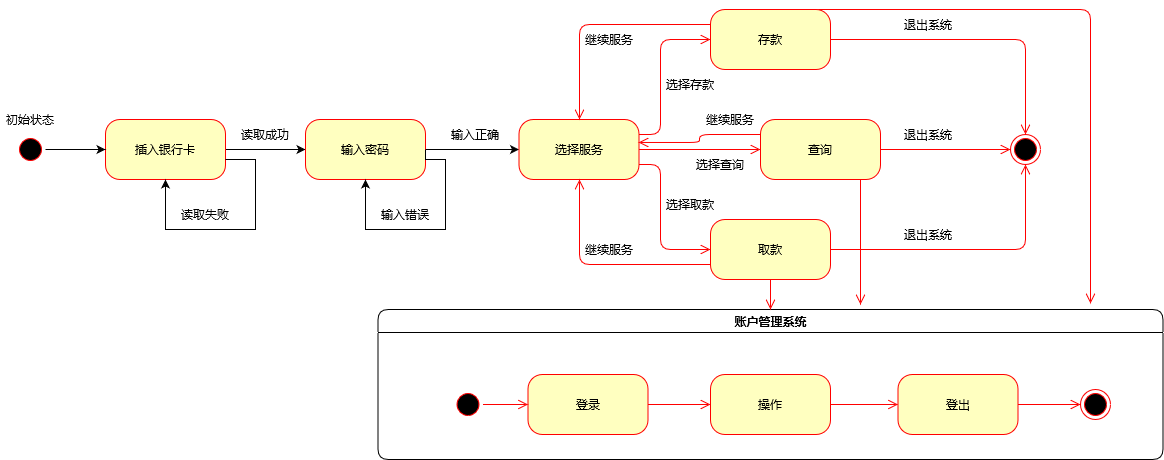

The diagram above was exported from draw.io. Its source (the exported page's mxGraphModel, read from the mxfile embedded in the PNG):
<mxGraphModel dx="2037" dy="594" grid="1" gridSize="10" guides="1" tooltips="1" connect="1" arrows="1" fold="1" page="1" pageScale="1" pageWidth="827" pageHeight="1169" math="0" shadow="0">
  <root>
    <mxCell id="0" />
    <mxCell id="1" parent="0" />
    <mxCell id="50R71fsCiMkzYq_qhaM9-4" value="" style="edgeStyle=orthogonalEdgeStyle;rounded=0;orthogonalLoop=1;jettySize=auto;html=1;" edge="1" parent="1" source="50R71fsCiMkzYq_qhaM9-2" target="50R71fsCiMkzYq_qhaM9-3">
      <mxGeometry relative="1" as="geometry" />
    </mxCell>
    <mxCell id="50R71fsCiMkzYq_qhaM9-2" value="插入银行卡" style="rounded=1;whiteSpace=wrap;html=1;arcSize=24;fillColor=#ffffc0;strokeColor=#ff0000;shadow=0;comic=0;labelBackgroundColor=none;fontFamily=Verdana;fontSize=12;fontColor=#000000;align=center;" vertex="1" parent="1">
      <mxGeometry x="-455" y="245" width="120" height="60" as="geometry" />
    </mxCell>
    <mxCell id="50R71fsCiMkzYq_qhaM9-10" value="" style="edgeStyle=orthogonalEdgeStyle;rounded=0;orthogonalLoop=1;jettySize=auto;html=1;" edge="1" parent="1" source="50R71fsCiMkzYq_qhaM9-3" target="50R71fsCiMkzYq_qhaM9-9">
      <mxGeometry relative="1" as="geometry" />
    </mxCell>
    <mxCell id="50R71fsCiMkzYq_qhaM9-3" value="输入密码" style="rounded=1;whiteSpace=wrap;html=1;arcSize=24;fillColor=#ffffc0;strokeColor=#ff0000;shadow=0;comic=0;labelBackgroundColor=none;fontFamily=Verdana;fontSize=12;fontColor=#000000;align=center;" vertex="1" parent="1">
      <mxGeometry x="-255" y="245" width="120" height="60" as="geometry" />
    </mxCell>
    <mxCell id="50R71fsCiMkzYq_qhaM9-6" style="edgeStyle=orthogonalEdgeStyle;rounded=0;orthogonalLoop=1;jettySize=auto;html=1;exitX=1;exitY=0.5;exitDx=0;exitDy=0;entryX=0.5;entryY=1;entryDx=0;entryDy=0;" edge="1" parent="1" source="50R71fsCiMkzYq_qhaM9-3" target="50R71fsCiMkzYq_qhaM9-3">
      <mxGeometry relative="1" as="geometry">
        <Array as="points">
          <mxPoint x="-135" y="285" />
          <mxPoint x="-115" y="285" />
          <mxPoint x="-115" y="355" />
          <mxPoint x="-195" y="355" />
        </Array>
      </mxGeometry>
    </mxCell>
    <mxCell id="50R71fsCiMkzYq_qhaM9-7" value="输入错误" style="text;html=1;strokeColor=none;fillColor=none;align=center;verticalAlign=middle;whiteSpace=wrap;rounded=0;" vertex="1" parent="1">
      <mxGeometry x="-185" y="325" width="60" height="30" as="geometry" />
    </mxCell>
    <mxCell id="50R71fsCiMkzYq_qhaM9-42" style="edgeStyle=elbowEdgeStyle;shape=connector;rounded=1;orthogonalLoop=1;jettySize=auto;html=1;exitX=1;exitY=0.25;exitDx=0;exitDy=0;labelBackgroundColor=none;fontFamily=Verdana;fontSize=12;fontColor=default;endArrow=open;endSize=8;strokeColor=#ff0000;entryX=0;entryY=0.5;entryDx=0;entryDy=0;" edge="1" parent="1" source="50R71fsCiMkzYq_qhaM9-9" target="50R71fsCiMkzYq_qhaM9-44">
      <mxGeometry relative="1" as="geometry">
        <mxPoint x="140" y="165" as="targetPoint" />
        <Array as="points">
          <mxPoint x="100" y="185" />
        </Array>
      </mxGeometry>
    </mxCell>
    <mxCell id="50R71fsCiMkzYq_qhaM9-54" style="edgeStyle=elbowEdgeStyle;shape=connector;rounded=1;orthogonalLoop=1;jettySize=auto;html=1;exitX=1;exitY=0.5;exitDx=0;exitDy=0;entryX=0;entryY=0.5;entryDx=0;entryDy=0;labelBackgroundColor=none;fontFamily=Verdana;fontSize=12;fontColor=default;endArrow=open;endSize=8;strokeColor=#ff0000;" edge="1" parent="1" source="50R71fsCiMkzYq_qhaM9-9" target="50R71fsCiMkzYq_qhaM9-49">
      <mxGeometry relative="1" as="geometry" />
    </mxCell>
    <mxCell id="50R71fsCiMkzYq_qhaM9-9" value="选择服务" style="whiteSpace=wrap;html=1;fontFamily=Verdana;fillColor=#ffffc0;strokeColor=#ff0000;fontColor=#000000;rounded=1;arcSize=24;shadow=0;comic=0;labelBackgroundColor=none;" vertex="1" parent="1">
      <mxGeometry x="-41.5" y="245" width="120" height="60" as="geometry" />
    </mxCell>
    <mxCell id="50R71fsCiMkzYq_qhaM9-11" value="输入正确" style="text;html=1;strokeColor=none;fillColor=none;align=center;verticalAlign=middle;whiteSpace=wrap;rounded=0;" vertex="1" parent="1">
      <mxGeometry x="-115" y="245" width="60" height="30" as="geometry" />
    </mxCell>
    <mxCell id="50R71fsCiMkzYq_qhaM9-12" value="读取成功" style="text;html=1;strokeColor=none;fillColor=none;align=center;verticalAlign=middle;whiteSpace=wrap;rounded=0;" vertex="1" parent="1">
      <mxGeometry x="-325" y="245" width="60" height="30" as="geometry" />
    </mxCell>
    <mxCell id="50R71fsCiMkzYq_qhaM9-14" style="edgeStyle=orthogonalEdgeStyle;rounded=0;orthogonalLoop=1;jettySize=auto;html=1;entryX=0;entryY=0.5;entryDx=0;entryDy=0;" edge="1" parent="1" source="50R71fsCiMkzYq_qhaM9-13" target="50R71fsCiMkzYq_qhaM9-2">
      <mxGeometry relative="1" as="geometry" />
    </mxCell>
    <mxCell id="50R71fsCiMkzYq_qhaM9-13" value="" style="ellipse;html=1;shape=startState;fillColor=#000000;strokeColor=#ff0000;rounded=1;shadow=0;comic=0;labelBackgroundColor=none;fontFamily=Verdana;fontSize=12;fontColor=#000000;align=center;direction=south;" vertex="1" parent="1">
      <mxGeometry x="-545" y="260" width="30" height="30" as="geometry" />
    </mxCell>
    <mxCell id="50R71fsCiMkzYq_qhaM9-15" value="初始状态" style="text;html=1;strokeColor=none;fillColor=none;align=center;verticalAlign=middle;whiteSpace=wrap;rounded=0;" vertex="1" parent="1">
      <mxGeometry x="-560" y="230" width="60" height="30" as="geometry" />
    </mxCell>
    <mxCell id="50R71fsCiMkzYq_qhaM9-18" style="edgeStyle=orthogonalEdgeStyle;rounded=0;orthogonalLoop=1;jettySize=auto;html=1;entryX=0.5;entryY=1;entryDx=0;entryDy=0;" edge="1" parent="1" target="50R71fsCiMkzYq_qhaM9-2">
      <mxGeometry relative="1" as="geometry">
        <mxPoint x="-335" y="285" as="sourcePoint" />
        <Array as="points">
          <mxPoint x="-305" y="285" />
          <mxPoint x="-305" y="355" />
          <mxPoint x="-395" y="355" />
        </Array>
      </mxGeometry>
    </mxCell>
    <mxCell id="50R71fsCiMkzYq_qhaM9-19" value="读取失败" style="text;html=1;strokeColor=none;fillColor=none;align=center;verticalAlign=middle;whiteSpace=wrap;rounded=0;" vertex="1" parent="1">
      <mxGeometry x="-385" y="325" width="60" height="30" as="geometry" />
    </mxCell>
    <mxCell id="50R71fsCiMkzYq_qhaM9-22" value="账户管理系统" style="swimlane;whiteSpace=wrap;html=1;rounded=1;shadow=0;comic=0;labelBackgroundColor=none;strokeWidth=1;fontFamily=Verdana;fontSize=12;align=center;" vertex="1" parent="1">
      <mxGeometry x="-182.5" y="435" width="785" height="150" as="geometry" />
    </mxCell>
    <mxCell id="50R71fsCiMkzYq_qhaM9-23" style="edgeStyle=elbowEdgeStyle;html=1;labelBackgroundColor=none;endArrow=open;endSize=8;strokeColor=#ff0000;fontFamily=Verdana;fontSize=12;align=left;" edge="1" parent="50R71fsCiMkzYq_qhaM9-22" source="50R71fsCiMkzYq_qhaM9-24" target="50R71fsCiMkzYq_qhaM9-29">
      <mxGeometry relative="1" as="geometry" />
    </mxCell>
    <mxCell id="50R71fsCiMkzYq_qhaM9-24" value="登录" style="rounded=1;whiteSpace=wrap;html=1;arcSize=24;fillColor=#ffffc0;strokeColor=#ff0000;shadow=0;comic=0;labelBackgroundColor=none;fontFamily=Verdana;fontSize=12;fontColor=#000000;align=center;" vertex="1" parent="50R71fsCiMkzYq_qhaM9-22">
      <mxGeometry x="150" y="65" width="120" height="60" as="geometry" />
    </mxCell>
    <mxCell id="50R71fsCiMkzYq_qhaM9-25" value="" style="ellipse;html=1;shape=endState;fillColor=#000000;strokeColor=#ff0000;rounded=1;shadow=0;comic=0;labelBackgroundColor=none;fontFamily=Verdana;fontSize=12;fontColor=#000000;align=center;" vertex="1" parent="50R71fsCiMkzYq_qhaM9-22">
      <mxGeometry x="702.5" y="80" width="30" height="30" as="geometry" />
    </mxCell>
    <mxCell id="50R71fsCiMkzYq_qhaM9-26" style="edgeStyle=elbowEdgeStyle;html=1;labelBackgroundColor=none;endArrow=open;endSize=8;strokeColor=#ff0000;fontFamily=Verdana;fontSize=12;align=left;" edge="1" parent="50R71fsCiMkzYq_qhaM9-22" source="50R71fsCiMkzYq_qhaM9-27" target="50R71fsCiMkzYq_qhaM9-24">
      <mxGeometry relative="1" as="geometry" />
    </mxCell>
    <mxCell id="50R71fsCiMkzYq_qhaM9-27" value="" style="ellipse;html=1;shape=startState;fillColor=#000000;strokeColor=#ff0000;rounded=1;shadow=0;comic=0;labelBackgroundColor=none;fontFamily=Verdana;fontSize=12;fontColor=#000000;align=center;direction=south;" vertex="1" parent="50R71fsCiMkzYq_qhaM9-22">
      <mxGeometry x="75" y="80" width="30" height="30" as="geometry" />
    </mxCell>
    <mxCell id="50R71fsCiMkzYq_qhaM9-28" style="edgeStyle=elbowEdgeStyle;html=1;labelBackgroundColor=none;endArrow=open;endSize=8;strokeColor=#ff0000;fontFamily=Verdana;fontSize=12;align=left;" edge="1" parent="50R71fsCiMkzYq_qhaM9-22" source="50R71fsCiMkzYq_qhaM9-29" target="50R71fsCiMkzYq_qhaM9-31">
      <mxGeometry relative="1" as="geometry" />
    </mxCell>
    <mxCell id="50R71fsCiMkzYq_qhaM9-29" value="操作" style="rounded=1;whiteSpace=wrap;html=1;arcSize=24;fillColor=#ffffc0;strokeColor=#ff0000;shadow=0;comic=0;labelBackgroundColor=none;fontFamily=Verdana;fontSize=12;fontColor=#000000;align=center;" vertex="1" parent="50R71fsCiMkzYq_qhaM9-22">
      <mxGeometry x="332.5" y="65" width="120" height="60" as="geometry" />
    </mxCell>
    <mxCell id="50R71fsCiMkzYq_qhaM9-30" style="edgeStyle=elbowEdgeStyle;html=1;labelBackgroundColor=none;endArrow=open;endSize=8;strokeColor=#ff0000;fontFamily=Verdana;fontSize=12;align=left;" edge="1" parent="50R71fsCiMkzYq_qhaM9-22" source="50R71fsCiMkzYq_qhaM9-31" target="50R71fsCiMkzYq_qhaM9-25">
      <mxGeometry relative="1" as="geometry" />
    </mxCell>
    <mxCell id="50R71fsCiMkzYq_qhaM9-31" value="登出" style="rounded=1;whiteSpace=wrap;html=1;arcSize=24;fillColor=#ffffc0;strokeColor=#ff0000;shadow=0;comic=0;labelBackgroundColor=none;fontFamily=Verdana;fontSize=12;fontColor=#000000;align=center;" vertex="1" parent="50R71fsCiMkzYq_qhaM9-22">
      <mxGeometry x="520" y="65" width="120" height="60" as="geometry" />
    </mxCell>
    <mxCell id="50R71fsCiMkzYq_qhaM9-33" style="edgeStyle=elbowEdgeStyle;html=1;labelBackgroundColor=none;endArrow=open;endSize=8;strokeColor=#ff0000;fontFamily=Verdana;fontSize=12;align=left;exitX=1;exitY=0.75;exitDx=0;exitDy=0;" edge="1" parent="1" source="50R71fsCiMkzYq_qhaM9-9">
      <mxGeometry relative="1" as="geometry">
        <mxPoint x="90" y="285" as="sourcePoint" />
        <mxPoint x="150" y="375" as="targetPoint" />
        <Array as="points">
          <mxPoint x="100" y="345" />
        </Array>
      </mxGeometry>
    </mxCell>
    <mxCell id="50R71fsCiMkzYq_qhaM9-35" style="edgeStyle=elbowEdgeStyle;shape=connector;rounded=1;orthogonalLoop=1;jettySize=auto;html=1;exitX=0;exitY=0.75;exitDx=0;exitDy=0;entryX=0.5;entryY=1;entryDx=0;entryDy=0;labelBackgroundColor=none;fontFamily=Verdana;fontSize=12;fontColor=default;endArrow=open;endSize=8;strokeColor=#ff0000;" edge="1" parent="1" source="50R71fsCiMkzYq_qhaM9-34" target="50R71fsCiMkzYq_qhaM9-9">
      <mxGeometry relative="1" as="geometry">
        <Array as="points">
          <mxPoint x="19" y="355" />
        </Array>
      </mxGeometry>
    </mxCell>
    <mxCell id="50R71fsCiMkzYq_qhaM9-37" style="edgeStyle=elbowEdgeStyle;shape=connector;rounded=1;orthogonalLoop=1;jettySize=auto;html=1;exitX=0.5;exitY=1;exitDx=0;exitDy=0;entryX=0.5;entryY=0;entryDx=0;entryDy=0;labelBackgroundColor=none;fontFamily=Verdana;fontSize=12;fontColor=default;endArrow=open;endSize=8;strokeColor=#ff0000;" edge="1" parent="1" source="50R71fsCiMkzYq_qhaM9-34" target="50R71fsCiMkzYq_qhaM9-22">
      <mxGeometry relative="1" as="geometry" />
    </mxCell>
    <mxCell id="50R71fsCiMkzYq_qhaM9-62" style="edgeStyle=elbowEdgeStyle;shape=connector;rounded=1;orthogonalLoop=1;jettySize=auto;html=1;exitX=1;exitY=0.5;exitDx=0;exitDy=0;entryX=0.5;entryY=1;entryDx=0;entryDy=0;labelBackgroundColor=none;fontFamily=Verdana;fontSize=12;fontColor=default;endArrow=open;endSize=8;strokeColor=#ff0000;" edge="1" parent="1" source="50R71fsCiMkzYq_qhaM9-34" target="50R71fsCiMkzYq_qhaM9-61">
      <mxGeometry relative="1" as="geometry">
        <Array as="points">
          <mxPoint x="465" y="350" />
          <mxPoint x="470" y="350" />
          <mxPoint x="545" y="340" />
        </Array>
      </mxGeometry>
    </mxCell>
    <mxCell id="50R71fsCiMkzYq_qhaM9-34" value="取款" style="rounded=1;whiteSpace=wrap;html=1;arcSize=24;fillColor=#ffffc0;strokeColor=#ff0000;shadow=0;comic=0;labelBackgroundColor=none;fontFamily=Verdana;fontSize=12;fontColor=#000000;align=center;" vertex="1" parent="1">
      <mxGeometry x="150" y="345" width="120" height="60" as="geometry" />
    </mxCell>
    <mxCell id="50R71fsCiMkzYq_qhaM9-38" value="继续服务" style="text;html=1;strokeColor=none;fillColor=none;align=center;verticalAlign=middle;whiteSpace=wrap;rounded=0;fontFamily=Verdana;fontSize=12;fontColor=default;" vertex="1" parent="1">
      <mxGeometry x="18.5" y="360" width="60" height="30" as="geometry" />
    </mxCell>
    <mxCell id="50R71fsCiMkzYq_qhaM9-41" value="选择取款" style="text;html=1;strokeColor=none;fillColor=none;align=center;verticalAlign=middle;whiteSpace=wrap;rounded=0;fontFamily=Verdana;fontSize=12;fontColor=default;" vertex="1" parent="1">
      <mxGeometry x="100" y="315" width="60" height="30" as="geometry" />
    </mxCell>
    <mxCell id="50R71fsCiMkzYq_qhaM9-45" style="edgeStyle=elbowEdgeStyle;shape=connector;rounded=1;orthogonalLoop=1;jettySize=auto;html=1;exitX=0;exitY=0.25;exitDx=0;exitDy=0;entryX=0.5;entryY=0;entryDx=0;entryDy=0;labelBackgroundColor=none;fontFamily=Verdana;fontSize=12;fontColor=default;endArrow=open;endSize=8;strokeColor=#ff0000;" edge="1" parent="1" source="50R71fsCiMkzYq_qhaM9-44" target="50R71fsCiMkzYq_qhaM9-9">
      <mxGeometry relative="1" as="geometry">
        <Array as="points">
          <mxPoint x="19" y="175" />
        </Array>
      </mxGeometry>
    </mxCell>
    <mxCell id="50R71fsCiMkzYq_qhaM9-65" style="edgeStyle=elbowEdgeStyle;shape=connector;rounded=1;orthogonalLoop=1;jettySize=auto;html=1;exitX=1;exitY=0.5;exitDx=0;exitDy=0;entryX=0.5;entryY=0;entryDx=0;entryDy=0;labelBackgroundColor=none;fontFamily=Verdana;fontSize=12;fontColor=default;endArrow=open;endSize=8;strokeColor=#ff0000;" edge="1" parent="1" source="50R71fsCiMkzYq_qhaM9-44" target="50R71fsCiMkzYq_qhaM9-61">
      <mxGeometry relative="1" as="geometry">
        <Array as="points">
          <mxPoint x="465" y="210" />
          <mxPoint x="545" y="190" />
        </Array>
      </mxGeometry>
    </mxCell>
    <mxCell id="50R71fsCiMkzYq_qhaM9-70" style="edgeStyle=elbowEdgeStyle;shape=connector;rounded=1;orthogonalLoop=1;jettySize=auto;html=1;labelBackgroundColor=none;fontFamily=Verdana;fontSize=12;fontColor=default;endArrow=open;endSize=8;strokeColor=#ff0000;exitX=0.5;exitY=0;exitDx=0;exitDy=0;" edge="1" parent="1" source="50R71fsCiMkzYq_qhaM9-44">
      <mxGeometry relative="1" as="geometry">
        <mxPoint x="530" y="429" as="targetPoint" />
        <mxPoint x="220" y="90" as="sourcePoint" />
        <Array as="points">
          <mxPoint x="530" y="260" />
        </Array>
      </mxGeometry>
    </mxCell>
    <mxCell id="50R71fsCiMkzYq_qhaM9-44" value="存款" style="rounded=1;whiteSpace=wrap;html=1;arcSize=24;fillColor=#ffffc0;strokeColor=#ff0000;shadow=0;comic=0;labelBackgroundColor=none;fontFamily=Verdana;fontSize=12;fontColor=#000000;align=center;" vertex="1" parent="1">
      <mxGeometry x="150" y="135" width="120" height="60" as="geometry" />
    </mxCell>
    <mxCell id="50R71fsCiMkzYq_qhaM9-46" value="继续服务" style="text;html=1;strokeColor=none;fillColor=none;align=center;verticalAlign=middle;whiteSpace=wrap;rounded=0;fontFamily=Verdana;fontSize=12;fontColor=default;" vertex="1" parent="1">
      <mxGeometry x="18.5" y="150" width="60" height="30" as="geometry" />
    </mxCell>
    <mxCell id="50R71fsCiMkzYq_qhaM9-47" value="选择存款" style="text;html=1;strokeColor=none;fillColor=none;align=center;verticalAlign=middle;whiteSpace=wrap;rounded=0;fontFamily=Verdana;fontSize=12;fontColor=default;" vertex="1" parent="1">
      <mxGeometry x="100" y="195" width="60" height="30" as="geometry" />
    </mxCell>
    <mxCell id="50R71fsCiMkzYq_qhaM9-55" style="edgeStyle=elbowEdgeStyle;shape=connector;rounded=1;orthogonalLoop=1;jettySize=auto;html=1;exitX=0;exitY=0.25;exitDx=0;exitDy=0;entryX=0.996;entryY=0.383;entryDx=0;entryDy=0;entryPerimeter=0;labelBackgroundColor=none;fontFamily=Verdana;fontSize=12;fontColor=default;endArrow=open;endSize=8;strokeColor=#ff0000;" edge="1" parent="1" source="50R71fsCiMkzYq_qhaM9-49" target="50R71fsCiMkzYq_qhaM9-9">
      <mxGeometry relative="1" as="geometry" />
    </mxCell>
    <mxCell id="50R71fsCiMkzYq_qhaM9-63" style="edgeStyle=elbowEdgeStyle;shape=connector;rounded=1;orthogonalLoop=1;jettySize=auto;html=1;exitX=1;exitY=0.5;exitDx=0;exitDy=0;labelBackgroundColor=none;fontFamily=Verdana;fontSize=12;fontColor=default;endArrow=open;endSize=8;strokeColor=#ff0000;" edge="1" parent="1" source="50R71fsCiMkzYq_qhaM9-49" target="50R71fsCiMkzYq_qhaM9-61">
      <mxGeometry relative="1" as="geometry" />
    </mxCell>
    <mxCell id="50R71fsCiMkzYq_qhaM9-69" style="edgeStyle=elbowEdgeStyle;shape=connector;rounded=1;orthogonalLoop=1;jettySize=auto;html=1;labelBackgroundColor=none;fontFamily=Verdana;fontSize=12;fontColor=default;endArrow=open;endSize=8;strokeColor=#ff0000;" edge="1" parent="1" source="50R71fsCiMkzYq_qhaM9-49">
      <mxGeometry relative="1" as="geometry">
        <mxPoint x="300" y="430" as="targetPoint" />
      </mxGeometry>
    </mxCell>
    <mxCell id="50R71fsCiMkzYq_qhaM9-49" value="查询" style="rounded=1;whiteSpace=wrap;html=1;arcSize=24;fillColor=#ffffc0;strokeColor=#ff0000;shadow=0;comic=0;labelBackgroundColor=none;fontFamily=Verdana;fontSize=12;fontColor=#000000;align=center;" vertex="1" parent="1">
      <mxGeometry x="200" y="245" width="120" height="60" as="geometry" />
    </mxCell>
    <mxCell id="50R71fsCiMkzYq_qhaM9-50" value="选择查询" style="text;html=1;strokeColor=none;fillColor=none;align=center;verticalAlign=middle;whiteSpace=wrap;rounded=0;fontFamily=Verdana;fontSize=12;fontColor=default;" vertex="1" parent="1">
      <mxGeometry x="130" y="275" width="60" height="30" as="geometry" />
    </mxCell>
    <mxCell id="50R71fsCiMkzYq_qhaM9-56" value="继续服务" style="text;html=1;strokeColor=none;fillColor=none;align=center;verticalAlign=middle;whiteSpace=wrap;rounded=0;fontFamily=Verdana;fontSize=12;fontColor=default;" vertex="1" parent="1">
      <mxGeometry x="140" y="230" width="60" height="30" as="geometry" />
    </mxCell>
    <mxCell id="50R71fsCiMkzYq_qhaM9-61" value="" style="ellipse;html=1;shape=endState;fillColor=#000000;strokeColor=#ff0000;rounded=1;shadow=0;comic=0;labelBackgroundColor=none;fontFamily=Verdana;fontSize=12;fontColor=#000000;align=center;" vertex="1" parent="1">
      <mxGeometry x="450" y="260" width="30" height="30" as="geometry" />
    </mxCell>
    <mxCell id="50R71fsCiMkzYq_qhaM9-66" value="退出系统" style="text;html=1;strokeColor=none;fillColor=none;align=center;verticalAlign=middle;whiteSpace=wrap;rounded=0;fontFamily=Verdana;fontSize=12;fontColor=default;" vertex="1" parent="1">
      <mxGeometry x="338" y="135" width="60" height="30" as="geometry" />
    </mxCell>
    <mxCell id="50R71fsCiMkzYq_qhaM9-67" value="退出系统" style="text;html=1;strokeColor=none;fillColor=none;align=center;verticalAlign=middle;whiteSpace=wrap;rounded=0;fontFamily=Verdana;fontSize=12;fontColor=default;" vertex="1" parent="1">
      <mxGeometry x="338" y="245" width="60" height="30" as="geometry" />
    </mxCell>
    <mxCell id="50R71fsCiMkzYq_qhaM9-68" value="退出系统" style="text;html=1;strokeColor=none;fillColor=none;align=center;verticalAlign=middle;whiteSpace=wrap;rounded=0;fontFamily=Verdana;fontSize=12;fontColor=default;" vertex="1" parent="1">
      <mxGeometry x="338" y="345" width="60" height="30" as="geometry" />
    </mxCell>
  </root>
</mxGraphModel>